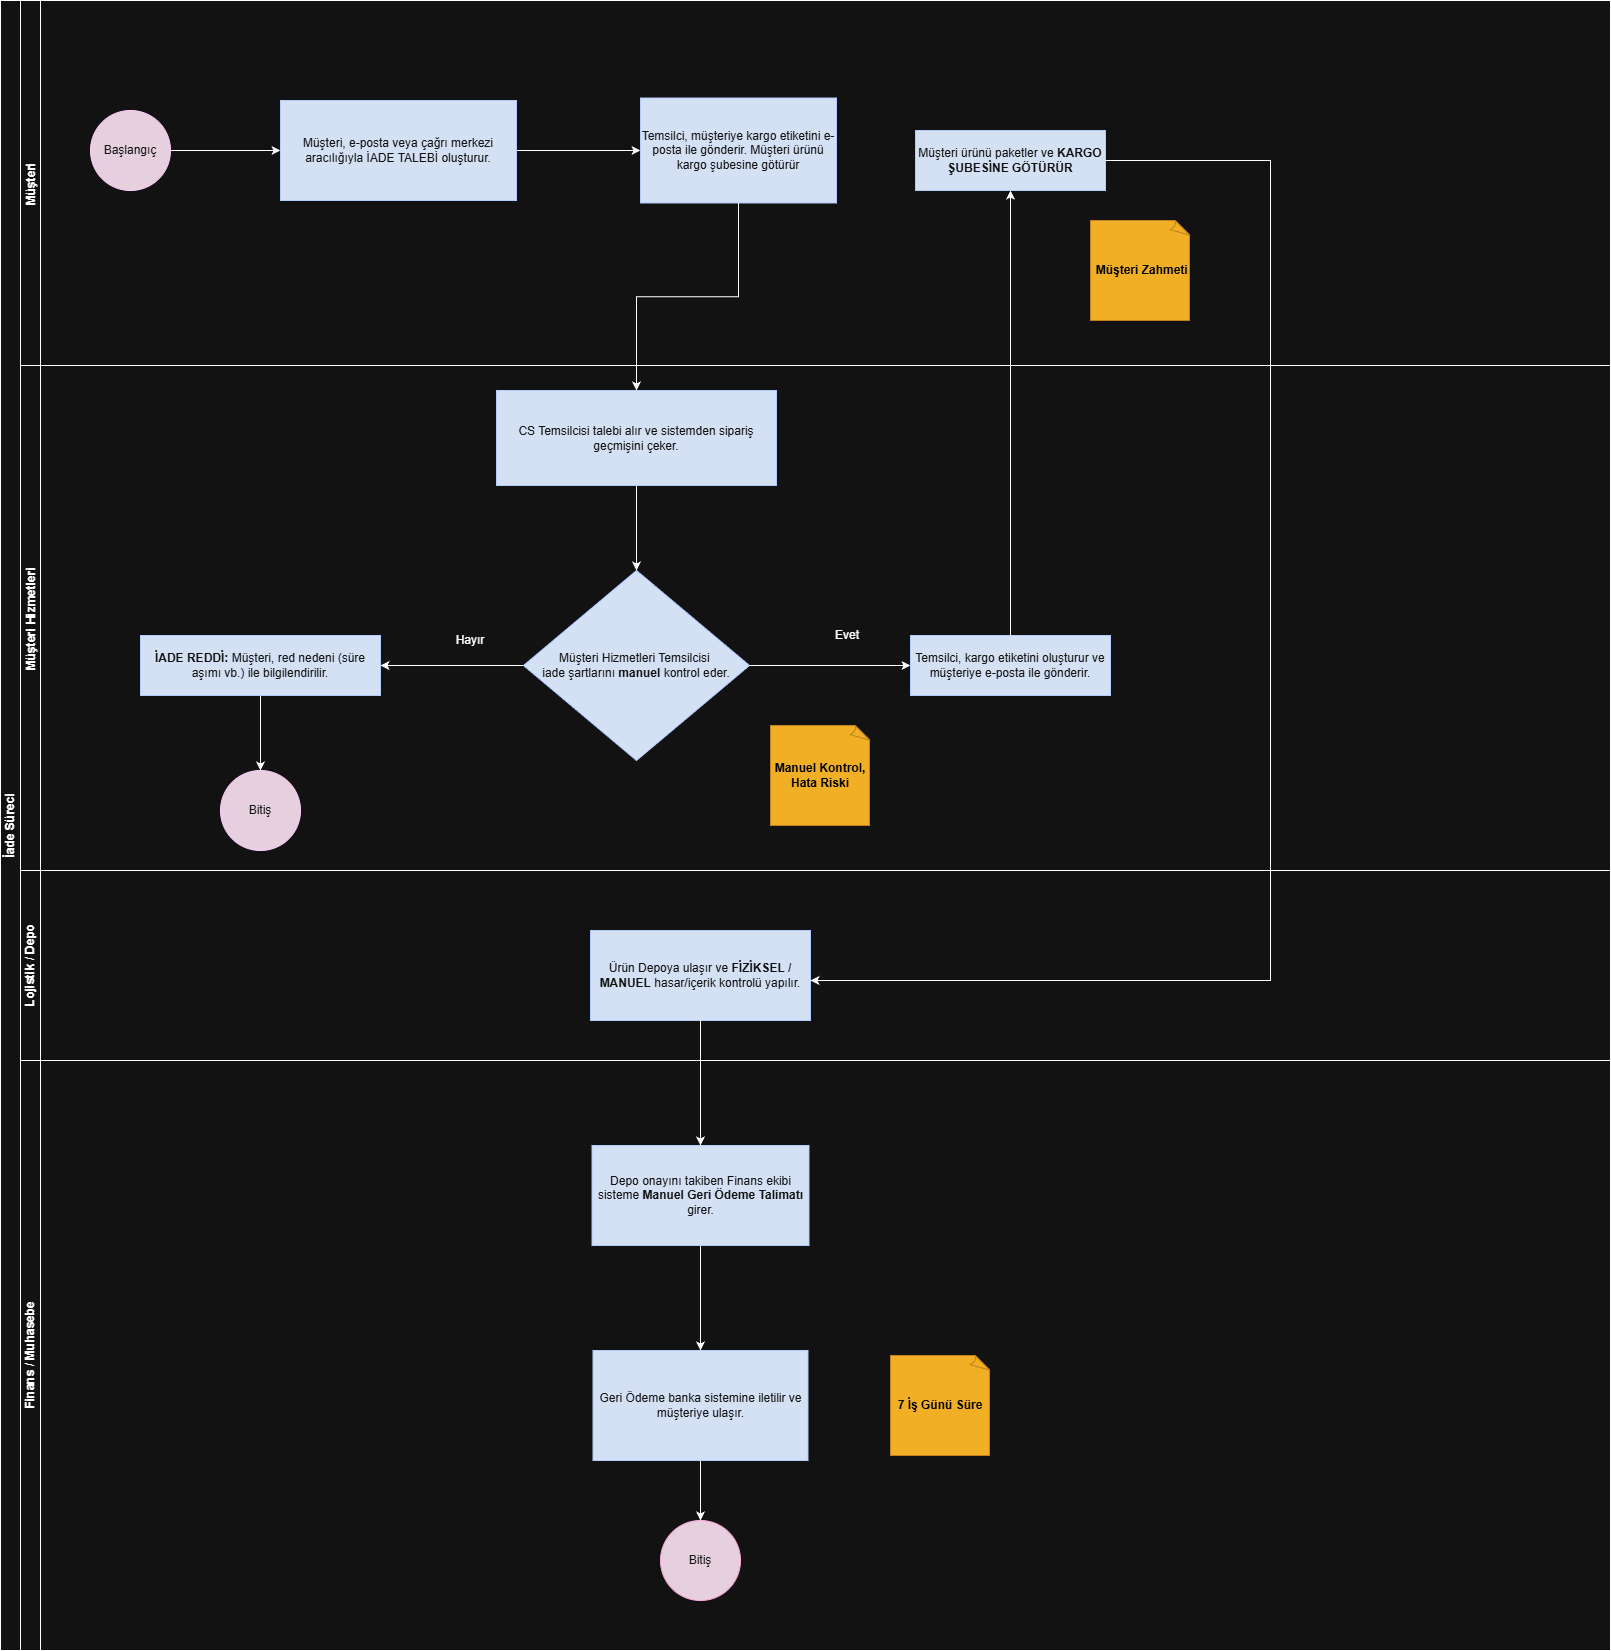

The diagram above was exported from draw.io. Its source (the exported page's mxGraphModel, read from the mxfile embedded in the PNG):
<mxGraphModel dx="1426" dy="1954" grid="1" gridSize="10" guides="1" tooltips="1" connect="1" arrows="1" fold="1" page="1" pageScale="1" pageWidth="827" pageHeight="1169" math="0" shadow="0">
  <root>
    <mxCell id="0" />
    <mxCell id="1" parent="0" />
    <mxCell id="sifMzr1GdfOeSOfuH87J-14" parent="1" style="swimlane;html=1;childLayout=stackLayout;resizeParent=1;resizeParentMax=0;horizontal=0;startSize=20;horizontalStack=0;whiteSpace=wrap;fontStyle=0" value="&lt;b&gt;İade Süreci&lt;/b&gt;" vertex="1">
      <mxGeometry height="1650" width="1610" x="10" y="-190" as="geometry" />
    </mxCell>
    <mxCell id="sifMzr1GdfOeSOfuH87J-15" parent="sifMzr1GdfOeSOfuH87J-14" style="swimlane;html=1;startSize=20;horizontal=0;" value="Müşteri&amp;nbsp;" vertex="1">
      <mxGeometry height="365" width="1590" x="20" as="geometry" />
    </mxCell>
    <mxCell id="sifMzr1GdfOeSOfuH87J-1" parent="sifMzr1GdfOeSOfuH87J-15" style="ellipse;whiteSpace=wrap;html=1;aspect=fixed;fillColor=light-dark(#0050EF,#E6D0DE);fontColor=#ffffff;strokeColor=light-dark(#001DBC,#FFCCFF);" value="Başlangıç" vertex="1">
      <mxGeometry height="80" width="80" x="70" y="110" as="geometry" />
    </mxCell>
    <mxCell id="sifMzr1GdfOeSOfuH87J-30" edge="1" parent="sifMzr1GdfOeSOfuH87J-15" source="sifMzr1GdfOeSOfuH87J-2" style="edgeStyle=orthogonalEdgeStyle;rounded=0;orthogonalLoop=1;jettySize=auto;html=1;" target="sifMzr1GdfOeSOfuH87J-29" value="">
      <mxGeometry relative="1" as="geometry" />
    </mxCell>
    <mxCell id="sifMzr1GdfOeSOfuH87J-2" parent="sifMzr1GdfOeSOfuH87J-15" style="whiteSpace=wrap;html=1;fillColor=light-dark(#0050EF,#D4E1F5);strokeColor=#001DBC;fontColor=#ffffff;" value="Müşteri, e-posta veya çağrı merkezi aracılığıyla İADE TALEBİ oluşturur." vertex="1">
      <mxGeometry height="100" width="236" x="260" y="100" as="geometry" />
    </mxCell>
    <mxCell id="sifMzr1GdfOeSOfuH87J-3" edge="1" parent="sifMzr1GdfOeSOfuH87J-15" source="sifMzr1GdfOeSOfuH87J-1" style="edgeStyle=orthogonalEdgeStyle;rounded=0;orthogonalLoop=1;jettySize=auto;html=1;" target="sifMzr1GdfOeSOfuH87J-2" value="">
      <mxGeometry relative="1" as="geometry" />
    </mxCell>
    <mxCell id="sifMzr1GdfOeSOfuH87J-29" parent="sifMzr1GdfOeSOfuH87J-15" style="whiteSpace=wrap;html=1;fillColor=light-dark(#0050EF,#D4E1F5);strokeColor=#001DBC;fontColor=#ffffff;" value="Temsilci, müşteriye kargo etiketini e-posta ile gönderir. Müşteri ürünü kargo şubesine götürür" vertex="1">
      <mxGeometry height="105" width="196" x="620" y="97.5" as="geometry" />
    </mxCell>
    <mxCell id="sifMzr1GdfOeSOfuH87J-38" parent="sifMzr1GdfOeSOfuH87J-15" style="whiteSpace=wrap;html=1;fillColor=light-dark(#0050EF,#D4E1F5);strokeColor=#001DBC;fontColor=#ffffff;" value="Müşteri ürünü paketler ve &lt;b&gt;KARGO ŞUBESİNE GÖTÜRÜR&lt;/b&gt;" vertex="1">
      <mxGeometry height="60" width="190" x="895" y="130" as="geometry" />
    </mxCell>
    <mxCell id="sifMzr1GdfOeSOfuH87J-49" parent="sifMzr1GdfOeSOfuH87J-15" style="whiteSpace=wrap;html=1;shape=mxgraph.basic.document;fillColor=light-dark(#f0a30a, #f0af24);fontColor=#000000;strokeColor=#BD7000;" value="&lt;b style=&quot;&quot;&gt;&lt;font style=&quot;color: light-dark(rgb(0, 0, 0), rgb(0, 0, 0));&quot;&gt;&amp;nbsp;Müşteri Zahmeti&lt;/font&gt;&lt;/b&gt;" vertex="1">
      <mxGeometry height="100" width="100" x="1070" y="220" as="geometry" />
    </mxCell>
    <mxCell id="sifMzr1GdfOeSOfuH87J-16" parent="sifMzr1GdfOeSOfuH87J-14" style="swimlane;html=1;startSize=20;horizontal=0;" value="Müşteri Hizmetleri&amp;nbsp;" vertex="1">
      <mxGeometry height="505" width="1590" x="20" y="365" as="geometry" />
    </mxCell>
    <mxCell id="sifMzr1GdfOeSOfuH87J-25" edge="1" parent="sifMzr1GdfOeSOfuH87J-16" source="sifMzr1GdfOeSOfuH87J-4" style="edgeStyle=orthogonalEdgeStyle;rounded=0;orthogonalLoop=1;jettySize=auto;html=1;" target="sifMzr1GdfOeSOfuH87J-24" value="">
      <mxGeometry relative="1" as="geometry" />
    </mxCell>
    <mxCell id="sifMzr1GdfOeSOfuH87J-27" edge="1" parent="sifMzr1GdfOeSOfuH87J-16" source="sifMzr1GdfOeSOfuH87J-4" style="edgeStyle=orthogonalEdgeStyle;rounded=0;orthogonalLoop=1;jettySize=auto;html=1;" target="sifMzr1GdfOeSOfuH87J-26" value="">
      <mxGeometry relative="1" as="geometry" />
    </mxCell>
    <mxCell id="sifMzr1GdfOeSOfuH87J-4" parent="sifMzr1GdfOeSOfuH87J-16" style="rhombus;whiteSpace=wrap;html=1;fillColor=light-dark(#0050EF,#D4E1F5);strokeColor=#001DBC;fontColor=#ffffff;" value="&lt;span data-path-to-node=&quot;10,3,3,0&quot;&gt;Müşteri Hizmetleri Temsilcisi&amp;nbsp;&lt;/span&gt;&lt;div&gt;&lt;span data-path-to-node=&quot;10,3,3,0&quot;&gt;iade şartlarını &lt;b&gt;manuel&lt;/b&gt; kontrol eder.&lt;/span&gt;&lt;/div&gt;" vertex="1">
      <mxGeometry height="190" width="226" x="503" y="205" as="geometry" />
    </mxCell>
    <mxCell id="sifMzr1GdfOeSOfuH87J-23" parent="sifMzr1GdfOeSOfuH87J-16" style="ellipse;whiteSpace=wrap;html=1;aspect=fixed;fillColor=light-dark(#0050EF,#E6D0DE);fontColor=#ffffff;strokeColor=light-dark(#001DBC,#FFCCFF);" value="Bitiş" vertex="1">
      <mxGeometry height="80" width="80" x="200" y="405" as="geometry" />
    </mxCell>
    <mxCell id="sifMzr1GdfOeSOfuH87J-28" edge="1" parent="sifMzr1GdfOeSOfuH87J-16" source="sifMzr1GdfOeSOfuH87J-24" style="edgeStyle=orthogonalEdgeStyle;rounded=0;orthogonalLoop=1;jettySize=auto;html=1;" target="sifMzr1GdfOeSOfuH87J-23" value="">
      <mxGeometry relative="1" as="geometry" />
    </mxCell>
    <mxCell id="sifMzr1GdfOeSOfuH87J-24" parent="sifMzr1GdfOeSOfuH87J-16" style="whiteSpace=wrap;html=1;fillColor=light-dark(#0050EF,#D4E1F5);strokeColor=#001DBC;fontColor=#ffffff;" value="&lt;b&gt;İADE REDDİ:&lt;/b&gt; Müşteri, red nedeni (süre aşımı vb.) ile bilgilendirilir." vertex="1">
      <mxGeometry height="60" width="240" x="120" y="270" as="geometry" />
    </mxCell>
    <mxCell id="sifMzr1GdfOeSOfuH87J-26" parent="sifMzr1GdfOeSOfuH87J-16" style="whiteSpace=wrap;html=1;fillColor=light-dark(#0050EF,#D4E1F5);strokeColor=#001DBC;fontColor=#ffffff;" value="&lt;span data-path-to-node=&quot;10,7,3,0&quot;&gt;Temsilci, kargo etiketini oluşturur ve müşteriye e-posta ile gönderir.&lt;/span&gt;" vertex="1">
      <mxGeometry height="60" width="200" x="890" y="270" as="geometry" />
    </mxCell>
    <mxCell id="sifMzr1GdfOeSOfuH87J-34" edge="1" parent="sifMzr1GdfOeSOfuH87J-16" source="sifMzr1GdfOeSOfuH87J-32" style="edgeStyle=orthogonalEdgeStyle;rounded=0;orthogonalLoop=1;jettySize=auto;html=1;" target="sifMzr1GdfOeSOfuH87J-4" value="">
      <mxGeometry relative="1" as="geometry" />
    </mxCell>
    <mxCell id="sifMzr1GdfOeSOfuH87J-32" parent="sifMzr1GdfOeSOfuH87J-16" style="whiteSpace=wrap;html=1;fillColor=light-dark(#0050EF,#D4E1F5);strokeColor=#001DBC;fontColor=#ffffff;" value="CS Temsilcisi talebi alır ve sistemden sipariş geçmişini çeker." vertex="1">
      <mxGeometry height="95" width="280" x="476" y="25" as="geometry" />
    </mxCell>
    <mxCell id="sifMzr1GdfOeSOfuH87J-36" parent="sifMzr1GdfOeSOfuH87J-16" style="text;html=1;whiteSpace=wrap;strokeColor=none;fillColor=none;align=center;verticalAlign=middle;rounded=0;" value="Evet" vertex="1">
      <mxGeometry height="30" width="60" x="797" y="255" as="geometry" />
    </mxCell>
    <mxCell id="sifMzr1GdfOeSOfuH87J-37" parent="sifMzr1GdfOeSOfuH87J-16" style="text;html=1;whiteSpace=wrap;strokeColor=none;fillColor=none;align=center;verticalAlign=middle;rounded=0;" value="Hayır" vertex="1">
      <mxGeometry height="30" width="60" x="420" y="260" as="geometry" />
    </mxCell>
    <mxCell id="sifMzr1GdfOeSOfuH87J-48" parent="sifMzr1GdfOeSOfuH87J-16" style="whiteSpace=wrap;html=1;shape=mxgraph.basic.document;fillColor=light-dark(#f0a30a, #f0af24);fontColor=#000000;strokeColor=#BD7000;" value="&lt;b&gt;&lt;font style=&quot;color: light-dark(rgb(0, 0, 0), rgb(0, 0, 0));&quot;&gt;Manuel Kontrol, Hata Riski&lt;/font&gt;&lt;/b&gt;" vertex="1">
      <mxGeometry height="100" width="100" x="750" y="360" as="geometry" />
    </mxCell>
    <mxCell id="sifMzr1GdfOeSOfuH87J-17" parent="sifMzr1GdfOeSOfuH87J-14" style="swimlane;html=1;startSize=20;horizontal=0;" value="Lojistik / Depo" vertex="1">
      <mxGeometry height="190" width="1590" x="20" y="870" as="geometry" />
    </mxCell>
    <mxCell id="sifMzr1GdfOeSOfuH87J-8" parent="sifMzr1GdfOeSOfuH87J-17" style="whiteSpace=wrap;html=1;fillColor=light-dark(#0050EF,#D4E1F5);strokeColor=#001DBC;fontColor=#ffffff;" value="&lt;span data-path-to-node=&quot;10,9,2,0&quot;&gt;&lt;b&gt;&lt;/b&gt;&lt;/span&gt;&lt;span data-path-to-node=&quot;10,9,3,0&quot;&gt;Ürün Depoya ulaşır ve &lt;b&gt;FİZİKSEL / MANUEL&lt;/b&gt; hasar/içerik kontrolü yapılır.&lt;/span&gt;" vertex="1">
      <mxGeometry height="90" width="220" x="570" y="60" as="geometry" />
    </mxCell>
    <mxCell id="sifMzr1GdfOeSOfuH87J-11" edge="1" parent="sifMzr1GdfOeSOfuH87J-14" source="sifMzr1GdfOeSOfuH87J-8" style="edgeStyle=orthogonalEdgeStyle;rounded=0;orthogonalLoop=1;jettySize=auto;html=1;" target="sifMzr1GdfOeSOfuH87J-10" value="">
      <mxGeometry relative="1" as="geometry" />
    </mxCell>
    <mxCell id="sifMzr1GdfOeSOfuH87J-33" edge="1" parent="sifMzr1GdfOeSOfuH87J-14" source="sifMzr1GdfOeSOfuH87J-29" style="edgeStyle=orthogonalEdgeStyle;rounded=0;orthogonalLoop=1;jettySize=auto;html=1;" target="sifMzr1GdfOeSOfuH87J-32" value="">
      <mxGeometry relative="1" as="geometry" />
    </mxCell>
    <mxCell id="sifMzr1GdfOeSOfuH87J-39" edge="1" parent="sifMzr1GdfOeSOfuH87J-14" source="sifMzr1GdfOeSOfuH87J-26" style="edgeStyle=orthogonalEdgeStyle;rounded=0;orthogonalLoop=1;jettySize=auto;html=1;" target="sifMzr1GdfOeSOfuH87J-38" value="">
      <mxGeometry relative="1" as="geometry" />
    </mxCell>
    <mxCell id="sifMzr1GdfOeSOfuH87J-42" edge="1" parent="sifMzr1GdfOeSOfuH87J-14" source="sifMzr1GdfOeSOfuH87J-38" style="edgeStyle=orthogonalEdgeStyle;rounded=0;orthogonalLoop=1;jettySize=auto;html=1;" value="">
      <mxGeometry relative="1" as="geometry">
        <Array as="points">
          <mxPoint x="1270" y="160" />
          <mxPoint x="1270" y="980" />
        </Array>
        <mxPoint x="810" y="980" as="targetPoint" />
      </mxGeometry>
    </mxCell>
    <mxCell id="sifMzr1GdfOeSOfuH87J-18" parent="sifMzr1GdfOeSOfuH87J-14" style="swimlane;html=1;startSize=20;horizontal=0;" value="Finans / Muhasebe" vertex="1">
      <mxGeometry height="590" width="1590" x="20" y="1060" as="geometry" />
    </mxCell>
    <mxCell id="sifMzr1GdfOeSOfuH87J-44" edge="1" parent="sifMzr1GdfOeSOfuH87J-18" source="sifMzr1GdfOeSOfuH87J-10" style="edgeStyle=orthogonalEdgeStyle;rounded=0;orthogonalLoop=1;jettySize=auto;html=1;" target="sifMzr1GdfOeSOfuH87J-43" value="">
      <mxGeometry relative="1" as="geometry" />
    </mxCell>
    <mxCell id="sifMzr1GdfOeSOfuH87J-10" parent="sifMzr1GdfOeSOfuH87J-18" style="whiteSpace=wrap;html=1;fillColor=light-dark(#0050EF,#D4E1F5);strokeColor=#001DBC;fontColor=#ffffff;" value="Depo onayını takiben Finans ekibi sisteme &lt;b&gt;Manuel Geri Ödeme Talimatı&lt;/b&gt; girer." vertex="1">
      <mxGeometry height="100" width="217" x="571.5" y="85" as="geometry" />
    </mxCell>
    <mxCell id="sifMzr1GdfOeSOfuH87J-12" parent="sifMzr1GdfOeSOfuH87J-18" style="ellipse;whiteSpace=wrap;html=1;fillColor=light-dark(#D80073,#E6D0DE);strokeColor=#A50040;fontColor=#ffffff;" value="Bitiş" vertex="1">
      <mxGeometry height="80" width="80" x="640" y="460" as="geometry" />
    </mxCell>
    <mxCell id="sifMzr1GdfOeSOfuH87J-45" edge="1" parent="sifMzr1GdfOeSOfuH87J-18" source="sifMzr1GdfOeSOfuH87J-43" style="edgeStyle=orthogonalEdgeStyle;rounded=0;orthogonalLoop=1;jettySize=auto;html=1;" target="sifMzr1GdfOeSOfuH87J-12" value="">
      <mxGeometry relative="1" as="geometry" />
    </mxCell>
    <mxCell id="sifMzr1GdfOeSOfuH87J-43" parent="sifMzr1GdfOeSOfuH87J-18" style="whiteSpace=wrap;html=1;fillColor=light-dark(#0050EF,#D4E1F5);strokeColor=#001DBC;fontColor=#ffffff;" value="Geri Ödeme banka sistemine iletilir ve müşteriye ulaşır." vertex="1">
      <mxGeometry height="110" width="215" x="572.5" y="290" as="geometry" />
    </mxCell>
    <mxCell id="sifMzr1GdfOeSOfuH87J-50" parent="sifMzr1GdfOeSOfuH87J-18" style="whiteSpace=wrap;html=1;shape=mxgraph.basic.document;fillColor=light-dark(#f0a30a, #f0af24);fontColor=#000000;strokeColor=#BD7000;" value="&lt;b&gt;&lt;font style=&quot;color: light-dark(rgb(0, 0, 0), rgb(0, 0, 0));&quot;&gt;7 İş Günü Süre&lt;/font&gt;&lt;/b&gt;" vertex="1">
      <mxGeometry height="100" width="100" x="870" y="295" as="geometry" />
    </mxCell>
  </root>
</mxGraphModel>